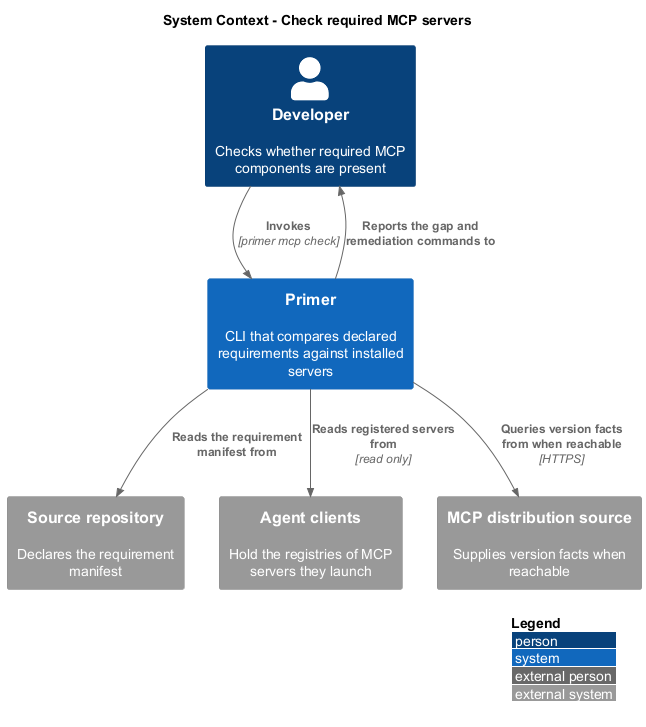

The diagram above was rendered by PlantUML. Its source (embedded in the PNG):
@startuml
!include <C4/C4_Context>
LAYOUT_WITH_LEGEND()
title System Context - Check required MCP servers

Person(dev, "Developer", "Checks whether required MCP components are present")
System(primer, "Primer", "CLI that compares declared requirements against installed servers")
System_Ext(repo, "Source repository", "Declares the requirement manifest")
System_Ext(clients, "Agent clients", "Hold the registries of MCP servers they launch")
System_Ext(registry, "MCP distribution source", "Supplies version facts when reachable")

Rel(dev, primer, "Invokes", "primer mcp check")
Rel(primer, repo, "Reads the requirement manifest from")
Rel(primer, clients, "Reads registered servers from", "read only")
Rel(primer, registry, "Queries version facts from when reachable", "HTTPS")
Rel(primer, dev, "Reports the gap and remediation commands to")
@enduml